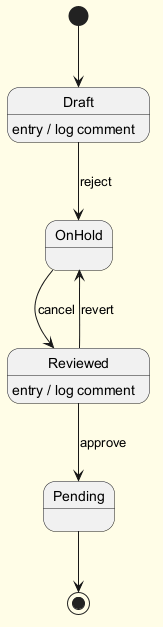

The diagram above was rendered by PlantUML. Its source (embedded in the PNG):
@startuml
skinparam backgroundColor #FFFDE7
skinparam classBackgroundColor #FFF9C4
skinparam classBorderColor #F57F17
[*] --> Draft
Draft --> OnHold : reject
Draft : entry / log comment
OnHold --> Reviewed : cancel
Reviewed --> Pending : approve
Reviewed : entry / log comment
Reviewed --> OnHold : revert
Pending --> [*]
@enduml